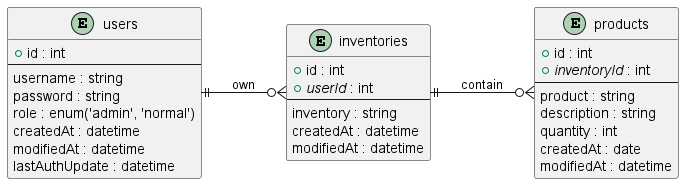

The diagram above was rendered by PlantUML. Its source (embedded in the PNG):
@startuml inventiveDB
left to right direction

entity users {
+id : int
--
username : string
password : string
role : enum('admin', 'normal')
createdAt : datetime
modifiedAt : datetime
lastAuthUpdate : datetime
}

entity inventories {
    +id : int
    +//userId// : int
    --
    inventory : string
    createdAt : datetime
    modifiedAt : datetime
}

entity products {
    +id : int
    +//inventoryId// : int
    --
    product : string
    description : string
    quantity : int
    createdAt : date
    modifiedAt : datetime
}

users ||--o{ inventories : own
inventories ||--o{ products : contain

@enduml